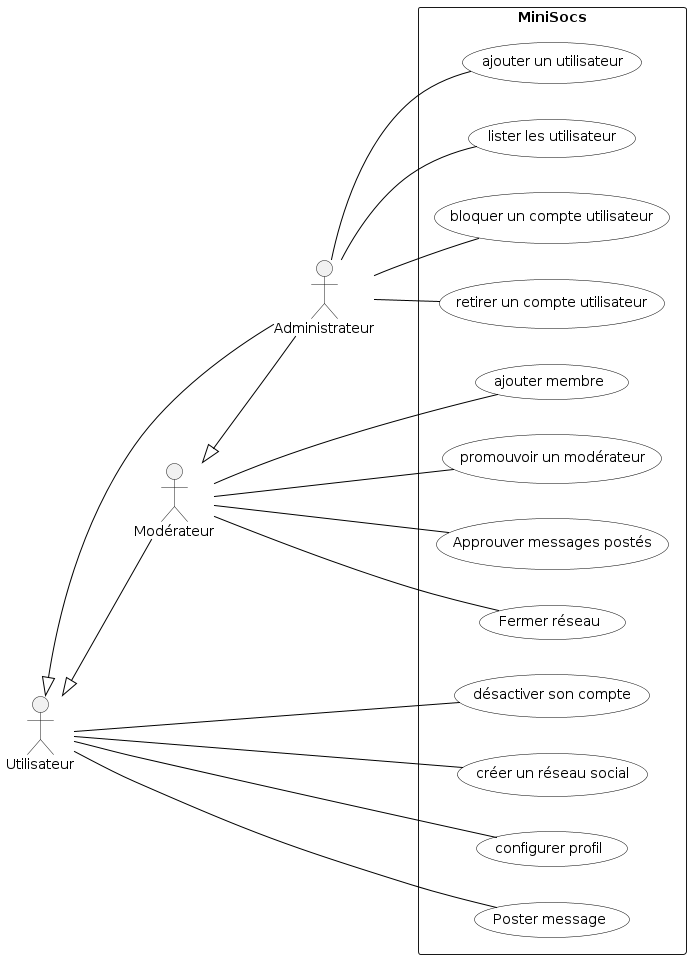

The diagram above was rendered by PlantUML. Its source (embedded in the PNG):
@startuml

'Diagramme de cas d'utilisation (PlantUML)'

'Configuration charte graphique'
skinparam usecase {
BackgroundColor White
BorderColor Black
ArrowColor Black
ActorBackgroundColor<< Human >> Gold
}

left to right direction

'Déclaration des acteurs :'
actor Administrateur
actor Utilisateur
actor Modérateur
Utilisateur <|-- Administrateur
Modérateur <|-- Administrateur
Utilisateur <|-- Modérateur

'Déclaration des cas d'utilisation dans le système'
rectangle "MiniSocs" {
:Administrateur: -- (ajouter un utilisateur)
:Administrateur: -- (lister les utilisateur)
:Administrateur: -- (bloquer un compte utilisateur)
:Administrateur: -- (retirer un compte utilisateur)
:Utilisateur:    -- (désactiver son compte)
:Utilisateur:    -- (créer un réseau social)
:Utilisateur:    -- (configurer profil)
:Utilisateur:    -- (Poster message)
:Modérateur:    -- (ajouter membre)
:Modérateur:    -- (promouvoir un modérateur)
:Modérateur:    -- (Approuver messages postés)
:Modérateur:    -- (Fermer réseau)


}

@enduml